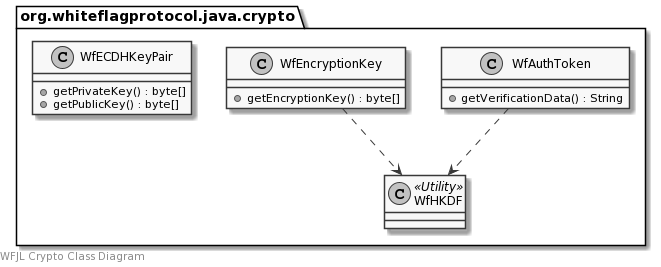

The diagram above was rendered by PlantUML. Its source (embedded in the PNG):
@startuml
skinparam monochrome true

left footer WFJL Crypto Class Diagram

package org.whiteflagprotocol.java.crypto {
    class WfAuthToken {
        +getVerificationData() : String
    }
    class WfEncryptionKey {
        +getEncryptionKey() : byte[]
    }
    class WfECDHKeyPair {
        +getPrivateKey() : byte[]
        +getPublicKey() : byte[]
    }
    class WfHKDF <<Utility>> {
    }
}

WfAuthToken ..> WfHKDF
WfEncryptionKey ..> WfHKDF
@enduml